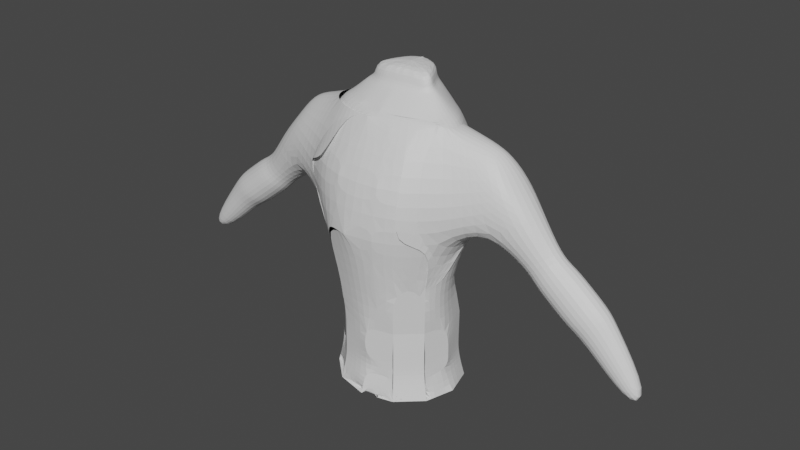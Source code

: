 # Source: mannequinmodel2.blend  (saved by Blender 3.3.6; exported with 4.5.12 LTS)
import bpy
from mathutils import Matrix  # noqa: F401  (used for matrix-valued properties, if any)

bpy.ops.wm.read_factory_settings(use_empty=True)
scene = bpy.context.scene
scene.name = 'Scene'

# ---- collections
col_collection = bpy.data.collections.new('Collection'); scene.collection.children.link(col_collection)

# ---- materials (node trees are filled in below, after node groups)
mat_material_001 = bpy.data.materials.new('Material.001')
mat_material_001.use_transparent_shadow = False

# ---- material node trees
mat_material_001.use_nodes = True; mat_material_001.node_tree.nodes.clear()
_N = mat_material_001.node_tree.nodes; _L = mat_material_001.node_tree.links
n0 = _N.new('ShaderNodeBsdfPrincipled'); n0.name = 'Principled BSDF'; n0.location = (10, 300)
n0.distribution = 'GGX'
n0.subsurface_method = 'RANDOM_WALK_SKIN'
n0.inputs[3].default_value = 1.45
n0.inputs[27].default_value = (0.0, 0.0, 0.0, 1.0)
n0.inputs[28].default_value = 1.0
n1 = _N.new('ShaderNodeOutputMaterial'); n1.name = 'Material Output'; n1.location = (300, 300)
_L.new(n0.outputs[0], n1.inputs[0])
n1.is_active_output = True

# ---- world
world_world = bpy.data.worlds.new('World'); scene.world = world_world
world_world.use_nodes = True; world_world.node_tree.nodes.clear()
_N = world_world.node_tree.nodes; _L = world_world.node_tree.links
n0 = _N.new('ShaderNodeOutputWorld'); n0.name = 'World Output'; n0.location = (300, 300)
n1 = _N.new('ShaderNodeBackground'); n1.name = 'Background'; n1.location = (10, 300)
n1.inputs[0].default_value = (0.05088, 0.05088, 0.05088, 1.0)
_L.new(n1.outputs[0], n0.inputs[0])
n0.is_active_output = True
world_world.color = (0.05088, 0.05088, 0.05088)
world_world.use_sun_shadow = False
world_world.sun_shadow_jitter_overblur = 0.0

# ---- meshes
me_cylinder = bpy.data.meshes.new('Cylinder')
me_cylinder.from_pydata([(0.8662, 0.257, 0.9946), (1.0, -5.624e-09, 1.0), (0.866, -0.2714, 1.0), (0.5, -0.47, 1.0), (0.0, -0.5427, 1.0), (-0.5, -0.47, 1.0), (-0.866, -0.2714, 1.0), (-1.0, -5.624e-09, 1.0), (-0.866, 0.2714, 1.0), (-5.112e-33, 0.7665, -0.6042), (0.0, 0.6487, -0.2), (-9.782e-34, 1.072, 0.2), (-5.59e-34, 1.11, 0.6047), (0.5289, 1.016, 0.5993), (0.5714, 0.9898, 0.2), (0.4545, 0.5269, -0.2), (0.4232, 0.6531, -0.6042), (0.9158, 0.6685, 0.6129), (0.9898, 0.5714, 0.2), (0.7871, 0.1942, -0.2), (0.7329, 0.4565, -0.6042), (1.32, 0.5929, 0.6422), (1.143, 4.113e-09, 0.2), (0.9089, -0.2602, -0.2), (0.8463, 0.03331, -0.6042), (1.174, -0.5217, 0.6001), (0.9898, -0.5714, 0.2), (0.7871, -0.4545, -0.2), (0.7329, -0.3898, -0.6042), (0.6777, -0.9087, 0.5959), (0.5714, -0.9332, 0.1929), (0.4545, -0.7871, -0.2), (0.4232, -0.6996, -0.6042), (0.0, -1.034, 0.5888), (0.0, -1.086, 0.1929), (0.0, -0.9089, -0.2), (0.0, -0.813, -0.6042), (-0.6777, -0.9087, 0.5959), (-0.5714, -0.9332, 0.1929), (-0.4545, -0.7871, -0.2), (-0.4232, -0.6996, -0.6042), (-1.174, -0.5217, 0.6001), (-0.9898, -0.5714, 0.2), (-0.7871, -0.4545, -0.2), (-0.7329, -0.3898, -0.6042), (-1.355, 0.156, 0.6001), (-1.143, 4.113e-09, 0.2), (-0.9089, -0.2602, -0.2), (-0.8463, 0.03331, -0.6042), (-0.9158, 0.6685, 0.6129), (-0.9898, 0.5714, 0.2), (-0.7871, 0.1942, -0.2), (-0.7329, 0.4565, -0.6042), (-0.5714, 0.9898, 0.2), (-0.4545, 0.5269, -0.2), (-0.4232, 0.6531, -0.6042), (0.7208, -0.2032, 1.034), (0.4162, -0.3686, 1.034), (0.0, -0.4291, 1.034), (-0.4162, -0.3686, 1.034), (-0.7208, -0.2032, 1.034), (-0.8323, 0.02261, 1.034), (-0.7208, 0.3111, 1.043), (-0.4175, 0.749, 1.005), (-0.02318, 0.6344, 1.148), (-0.03635, -0.198, 1.145), (-0.3072, -0.1586, 1.145), (-0.5054, -0.05102, 1.145), (-0.578, 0.06537, 1.167), (-0.5054, 0.2123, 1.167), (-0.3072, 0.5871, 1.161), (-0.02537, 0.5978, 1.205), (-0.01204, -0.05633, 1.198), (-0.2221, -0.06244, 1.198), (-0.3994, -0.007749, 1.18), (-0.4557, 0.08253, 1.197), (-0.3994, 0.1965, 1.197), (-0.2456, 0.5331, 1.207), (1.606, 0.1302, 0.8878), (1.535, 0.269, 0.871), (1.535, -0.02685, 0.871), (1.724, 0.5172, 0.6715), (1.923, 0.5062, 0.452), (1.883, 0.2205, 0.7141), (2.182, 0.1819, 0.5389), (1.787, -0.1718, 0.6913), (2.056, -0.2266, 0.4964), (1.2, 0.2793, 0.9355), (1.303, 0.06512, 0.9439), (1.2, -0.1491, 0.9355), (1.67, -0.3108, 0.367), (1.52, -0.3468, 0.6486), (1.538, 0.4219, 0.3226), (1.411, 0.01343, 0.2801), (2.503, 0.1482, 0.2763), (2.386, -0.09555, 0.224), (2.308, 0.3418, 0.1966), (2.159, -0.1458, 0.1442), (2.081, 0.2915, 0.1168), (2.007, 0.04768, 0.09056), (3.342, 0.1487, -0.09067), (3.225, -0.09505, -0.1429), (3.147, 0.3423, -0.1703), (2.998, -0.1453, -0.2227), (2.92, 0.292, -0.2502), (2.846, 0.04819, -0.2764), (3.867, 0.09949, -0.5292), (3.819, -0.05841, -0.5462), (3.769, 0.2248, -0.5639), (3.672, -0.09097, -0.5978), (3.622, 0.1923, -0.6156), (3.574, 0.03436, -0.6326), (2.489, 0.3905, 0.1275), (2.741, 0.3907, 0.01748), (2.992, 0.3908, -0.09257), (2.72, 0.3305, -0.1883), (2.468, 0.3304, -0.07827), (2.217, 0.3302, 0.03178), (2.723, 0.1584, 0.2231), (2.975, 0.1585, 0.1131), (3.226, 0.1587, 0.003015), (2.631, 0.03805, -0.2198), (2.379, 0.03789, -0.1097), (2.128, 0.03774, 0.0003457), (2.311, -0.1944, 0.06467), (2.562, -0.1943, -0.04539), (2.814, -0.1941, -0.1554), (3.086, -0.1338, -0.05968), (2.835, -0.134, 0.05037), (2.583, -0.1341, 0.1604), (-0.02834, 0.7589, -0.6042), (-0.03044, 0.6405, -0.2), (-0.03828, 1.062, 0.2), (-0.08399, 0.7545, 1.003), (-0.04221, 0.6288, 1.148), (-0.04012, 0.5935, 1.205), (0.25, -0.5064, 1.0), (0.2116, -0.7563, -0.6042), (0.2272, -0.848, -0.2), (0.2857, -1.01, 0.1929), (0.3388, -0.9429, 0.5888), (0.2081, -0.3988, 1.034), (-0.4447, 0.8184, 0.9429), (-0.866, 0.2714, 1.0), (-1.0, -5.624e-09, 1.0), (-0.866, -0.2714, 1.0), (-0.5, -0.47, 1.0), (0.5, -0.47, 1.0), (0.866, -0.2714, 1.0), (1.0, -5.624e-09, 1.0), (0.8662, 0.257, 0.9946), (0.5126, 0.778, 0.9533), (-0.5287, 1.03, 0.5848), (-0.5714, 0.9898, 0.2), (-0.9158, 0.6685, 0.6129), (-0.9898, 0.5714, 0.2), (-0.7871, 0.1942, -0.2), (-0.7329, 0.4565, -0.6042), (-1.32, 0.5929, 0.6422), (-1.143, 4.113e-09, 0.2), (-0.9089, -0.2602, -0.2), (-0.8463, 0.03331, -0.6042), (-1.174, -0.5217, 0.6001), (-0.9898, -0.5714, 0.2), (-0.7871, -0.4545, -0.2), (-0.7329, -0.3898, -0.6042), (-0.6777, -0.9087, 0.5959), (-0.5714, -0.9332, 0.1929), (-0.4545, -0.7871, -0.2), (-0.4232, -0.6996, -0.6042), (0.6777, -0.9087, 0.5959), (0.5714, -0.9332, 0.1929), (0.4545, -0.7871, -0.2), (0.4232, -0.6996, -0.6042), (1.174, -0.5217, 0.6001), (0.9898, -0.5714, 0.2), (0.7871, -0.4545, -0.2), (0.7329, -0.3898, -0.6042), (1.355, 0.156, 0.6001), (1.143, 4.113e-09, 0.2), (0.9089, -0.2602, -0.2), (0.9158, 0.6685, 0.6129), (0.9898, 0.5714, 0.2), (0.7871, 0.1942, -0.2), (0.7329, 0.4565, -0.6042), (0.5289, 1.016, 0.6), (0.5714, 0.9898, 0.2), (0.4545, 0.5269, -0.2), (0.4232, 0.6531, -0.6042), (-0.7208, 0.3111, 1.043), (-0.8323, 0.02261, 1.034), (-0.4162, -0.3686, 1.034), (0.4162, -0.3686, 1.034), (0.7208, -0.2032, 1.034), (0.8323, 0.02261, 1.034), (0.7208, 0.3111, 1.043), (0.4176, 0.7346, 0.9998), (0.02318, 0.6344, 1.148), (0.03635, -0.198, 1.145), (0.3072, -0.1586, 1.145), (0.5054, -0.05102, 1.145), (0.578, 0.06537, 1.167), (0.5054, 0.2123, 1.167), (0.3072, 0.5871, 1.161), (0.02537, 0.5978, 1.205), (0.05912, -0.05633, 1.198), (0.2692, -0.02579, 1.198), (0.3994, -0.007749, 1.18), (0.4557, 0.08253, 1.197), (0.3994, 0.1965, 1.197), (0.2456, 0.5331, 1.207), (-1.606, 0.1302, 0.8878), (-1.535, 0.2873, 0.871), (-1.535, -0.02685, 0.871), (-1.724, 0.5172, 0.6715), (-1.923, 0.5062, 0.452), (-1.883, 0.2205, 0.7141), (-2.182, 0.1819, 0.5389), (-1.787, -0.1718, 0.6913), (-2.056, -0.2266, 0.4964), (-1.2, 0.2793, 0.9355), (-1.303, 0.06512, 0.9439), (-1.2, -0.1491, 0.9355), (-1.67, -0.3108, 0.367), (-1.52, -0.3468, 0.6486), (-1.538, 0.4219, 0.3226), (-1.411, 0.01343, 0.2801), (-2.503, 0.1482, 0.2763), (-2.386, -0.09555, 0.224), (-2.308, 0.3418, 0.1966), (-2.159, -0.1458, 0.1442), (-2.081, 0.2915, 0.1168), (-2.007, 0.04768, 0.09056), (-3.342, 0.1487, -0.09067), (-3.225, -0.09505, -0.1429), (-3.147, 0.3423, -0.1703), (-2.998, -0.1453, -0.2227), (-2.92, 0.292, -0.2502), (-2.846, 0.04819, -0.2764), (-3.867, 0.09949, -0.5292), (-3.819, -0.05841, -0.5462), (-3.769, 0.2248, -0.5639), (-3.672, -0.09097, -0.5978), (-3.622, 0.1923, -0.6156), (-3.574, 0.03436, -0.6326), (-2.489, 0.3905, 0.1275), (-2.741, 0.3907, 0.01748), (-2.992, 0.3908, -0.09257), (-2.72, 0.3305, -0.1883), (-2.468, 0.3304, -0.07827), (-2.217, 0.3302, 0.03178), (-2.723, 0.1584, 0.2231), (-2.975, 0.1585, 0.1131), (-3.226, 0.1587, 0.003015), (-2.631, 0.03805, -0.2198), (-2.379, 0.03789, -0.1097), (-2.128, 0.03774, 0.0003457), (-2.311, -0.1944, 0.06467), (-2.562, -0.1943, -0.04539), (-2.814, -0.1941, -0.1554), (-3.086, -0.1338, -0.05968), (-2.835, -0.134, 0.05037), (-2.583, -0.1341, 0.1604), (0.03044, 0.6405, -0.2), (0.03828, 1.062, 0.2), (0.08399, 0.7545, 1.003), (0.04221, 0.6288, 1.148), (0.04012, 0.5935, 1.205), (-0.25, -0.5064, 1.0), (-0.2857, -1.01, 0.1929), (-0.3388, -0.9429, 0.5888), (-0.2081, -0.3988, 1.034), (0.4046, -0.0002369, 1.302), (0.2743, -0.01827, 1.319), (0.06429, -0.04882, 1.319), (0.03054, 0.6053, 1.327), (-0.03495, 0.601, 1.327), (-0.2405, 0.5406, 1.329), (-0.3942, 0.204, 1.319), (-0.4505, 0.09004, 1.319), (-0.3942, -0.0002369, 1.302), (-0.2169, -0.05493, 1.319), (-0.006862, -0.04882, 1.319), (-0.02019, 0.6053, 1.327), (0.4609, 0.09004, 1.319), (0.4046, 0.204, 1.319), (0.2508, 0.5406, 1.329), (0.0453, 0.601, 1.327), (0.4232, 0.6531, -0.6042), (0.7329, 0.4565, -0.6042), (0.8463, 0.03331, -0.6042), (0.7329, -0.3898, -0.6042), (0.4232, -0.6996, -0.6042), (0.0, -0.813, -0.6042), (-0.4232, -0.6996, -0.6042), (-0.7329, -0.3898, -0.6042), (-0.8463, 0.03331, -0.6042), (-0.7329, 0.4565, -0.6042), (-0.4232, 0.6531, -0.6042), (-0.02834, 0.7589, -0.6042), (0.2116, -0.7563, -0.6042), (-0.7329, 0.4565, -0.6042), (-0.8463, 0.03331, -0.6042), (-0.7329, -0.3898, -0.6042), (-0.4232, -0.6996, -0.6042), (0.4232, -0.6996, -0.6042), (0.7329, -0.3898, -0.6042), (0.7329, 0.4565, -0.6042), (0.4232, 0.6531, -0.6042), (-0.02834, 0.8303, -0.8614), (2.125e-18, 0.8378, -0.8614), (-0.7329, 0.4565, -0.8667), (-0.4232, 0.7245, -0.8614), (-0.7329, -0.3898, -0.8667), (-0.8463, 0.03331, -0.8667), (0.0, -0.813, -0.8667), (-0.4232, -0.6996, -0.8667), (0.2116, -0.7563, -0.8667), (0.8463, 0.03331, -0.8667), (0.7329, -0.3898, -0.8667), (0.7329, 0.4565, -0.8667), (0.4232, 0.7245, -0.8614), (0.4232, -0.6996, -0.8667), (0.7329, 0.4565, -0.8667), (0.4232, 0.7245, -0.8614), (0.4232, -0.6996, -0.8667), (0.7329, -0.3898, -0.8667), (-0.4232, -0.6996, -0.8667), (-0.8463, 0.03331, -0.8667), (-0.7329, 0.4565, -0.8667), (-0.02834, 0.8303, -0.8614), (2.125e-18, 0.8378, -0.8614), (-0.7329, 0.4565, -0.8667), (-0.4232, 0.7245, -0.8614), (-0.7329, -0.3898, -0.8667), (-0.8463, 0.03331, -0.8667), (0.0, -0.813, -0.8667), (-0.4232, -0.6996, -0.8667), (0.2116, -0.7563, -0.8667), (0.8463, 0.03331, -0.8667), (0.7329, -0.3898, -0.8667), (0.7329, 0.4565, -0.8667), (0.4232, 0.7245, -0.8614), (0.4232, -0.6996, -0.8667), (0.7329, 0.4565, -0.8667), (0.4232, 0.7245, -0.8614), (0.4232, -0.6996, -0.8667), (0.7329, -0.3898, -0.8667), (-0.7329, -0.3898, -0.8667), (-0.4232, -0.6996, -0.8667), (-0.8463, 0.03331, -0.8667), (-0.7329, 0.4565, -0.8667), (-0.02743, 0.8733, -0.9923), (0.001018, 0.8809, -0.9923), (-0.7345, 0.4563, -0.9923), (-0.4236, 0.7671, -0.9923), (-0.7345, -0.3931, -0.9923), (-0.8483, 0.03161, -0.9923), (0.001018, -0.8177, -0.9923), (-0.4236, -0.7039, -0.9923), (0.2133, -0.7608, -0.9923), (0.8503, 0.03161, -0.9923), (0.7365, -0.3931, -0.9923), (0.7365, 0.4563, -0.9923), (0.4257, 0.7671, -0.9923), (0.4257, -0.7039, -0.9923), (0.7365, 0.4563, -0.9923), (0.4257, 0.7671, -0.9923), (0.4257, -0.7039, -0.9923), (0.7365, -0.3931, -0.9923), (-0.7345, -0.3931, -0.9923), (-0.4236, -0.7039, -0.9923), (-0.8483, 0.03161, -0.9923), (-0.7345, 0.4563, -0.9923), (-0.02743, 0.8733, -0.9923), (0.001018, 0.8809, -0.9923), (-0.7345, 0.4563, -0.9923), (-0.7345, -0.3931, -0.9923), (-0.8483, 0.03161, -0.9923), (0.001018, -0.8177, -0.9923), (-0.4236, -0.7039, -0.9923), (0.2133, -0.7608, -0.9923), (0.8503, 0.03161, -0.9923), (0.7365, -0.3931, -0.9923), (0.7365, 0.4563, -0.9923), (0.4257, 0.7671, -0.9923), (0.4257, -0.7039, -0.9923), (0.7365, 0.4563, -0.9923), (0.4257, 0.7671, -0.9923), (0.4257, -0.7039, -0.9923), (0.7365, -0.3931, -0.9923), (-0.7345, -0.3931, -0.9923), (-0.4236, -0.7039, -0.9923), (-0.8483, 0.03161, -0.9923), (-0.7345, 0.4563, -0.9923), (-0.03019, 0.964, -1.173), (0.001153, 0.9724, -1.173), (-0.8093, 0.5045, -1.173), (-0.4667, 0.847, -1.173), (-0.8093, -0.4313, -1.173), (-0.9346, 0.0366, -1.173), (0.001153, -0.8992, -1.173), (-0.4667, -0.7738, -1.173), (0.2351, -0.8365, -1.173), (0.9369, 0.0366, -1.173), (0.8116, -0.4313, -1.173), (0.8116, 0.5045, -1.173), (0.469, 0.847, -1.173), (0.469, -0.7738, -1.173), (0.8116, 0.5045, -1.173), (0.469, 0.847, -1.173), (0.469, -0.7738, -1.173), (0.8116, -0.4313, -1.173), (-0.8093, -0.4313, -1.173), (-0.4667, -0.7738, -1.173), (-0.9346, 0.0366, -1.173), (-0.8093, 0.5045, -1.173), (-0.03019, 0.964, -1.173), (0.001153, 0.9724, -1.173), (-0.8093, 0.5045, -1.173), (-0.4667, 0.847, -1.173), (-0.8093, -0.4313, -1.173), (-0.9346, 0.0366, -1.173), (0.001153, -0.8992, -1.173), (-0.4667, -0.7738, -1.173), (0.2351, -0.8365, -1.173), (0.9369, 0.0366, -1.173), (0.8116, -0.4313, -1.173), (0.8116, 0.5045, -1.173), (0.469, 0.847, -1.173), (0.469, -0.7738, -1.173), (0.8116, 0.5045, -1.173), (0.469, 0.847, -1.173), (0.469, -0.7738, -1.173), (0.8116, -0.4313, -1.173), (-0.8093, -0.4313, -1.173), (-0.4667, -0.7738, -1.173), (-0.9346, 0.0366, -1.173), (-0.8093, 0.5045, -1.173)], [(375, 418), (374, 417)], [(86, 90, 97, 95), (91, 90, 86, 85), (25, 2, 3, 29), (270, 33, 4, 268, 146, 166), (37, 5, 6, 41), (41, 6, 7, 45), (45, 7, 8, 49), (3, 2, 56, 57), (52, 51, 54, 55), (51, 50, 53, 54), (47, 46, 50, 51), (46, 45, 49, 50), (44, 43, 47, 48), (43, 42, 46, 47), (42, 41, 45, 46), (36, 35, 39, 40), (35, 34, 38, 39), (300, 292, 343, 338, 336, 293), (138, 35, 36, 137, 32, 31), (136, 4, 33, 140, 29, 3), (27, 26, 30, 31), (26, 25, 29, 30), (24, 23, 27, 28), (23, 22, 26, 27), (21, 87, 79, 81), (20, 19, 23, 24), (19, 18, 22, 23), (88, 89, 80, 78), (15, 14, 18, 19), (9, 10, 15, 16), (8, 7, 61, 62), (7, 6, 60, 61), (6, 5, 59, 60), (5, 4, 58, 59), (66, 65, 72, 73), (61, 60, 67, 68), (58, 192, 199, 198), (62, 61, 68, 69), (63, 62, 69, 70), (60, 59, 66, 67), (70, 69, 76, 77), (67, 66, 73, 74), (134, 70, 77, 135), (68, 67, 74, 75), (69, 68, 75, 76), (81, 79, 78, 83), (83, 78, 80, 85), (84, 83, 85, 86), (82, 81, 83, 84), (92, 21, 81, 82), (92, 82, 96, 98), (89, 91, 85, 80), (87, 88, 78, 79), (0, 1, 88, 87), (2, 25, 91, 89), (26, 22, 93, 90), (18, 17, 21, 92), (1, 2, 89, 88), (17, 0, 87, 21), (25, 26, 90, 91), (22, 18, 92, 93), (114, 120, 100, 102), (115, 114, 102, 104), (82, 84, 94, 96), (84, 86, 95, 94), (90, 93, 99, 97), (93, 92, 98, 99), (100, 101, 107, 106), (101, 103, 109, 107), (121, 115, 104, 105), (127, 126, 103, 101), (120, 127, 101, 100), (126, 121, 105, 103), (111, 110, 108, 106), (109, 111, 106, 107), (103, 105, 111, 109), (104, 102, 108, 110), (102, 100, 106, 108), (105, 104, 110, 111), (97, 99, 123, 124), (124, 123, 122, 125), (125, 122, 121, 126), (94, 95, 129, 118), (118, 129, 128, 119), (119, 128, 127, 120), (95, 97, 124, 129), (129, 124, 125, 128), (128, 125, 126, 127), (99, 98, 117, 123), (123, 117, 116, 122), (122, 116, 115, 121), (98, 96, 112, 117), (117, 112, 113, 116), (116, 113, 114, 115), (96, 94, 118, 112), (112, 118, 119, 113), (113, 119, 120, 114), (266, 197, 64, 134, 135, 71, 204, 267), (152, 154, 143, 142), (219, 228, 230, 223), (224, 218, 219, 223), (162, 166, 146, 145), (269, 34, 33, 270, 166, 167), (170, 174, 148, 147), (174, 178, 149, 148), (178, 181, 150, 149), (181, 185, 151, 150), (184, 188, 187, 183), (182, 186, 185, 181), (179, 182, 181, 178), (176, 180, 179, 175), (175, 179, 178, 174), (173, 177, 176, 172), (171, 175, 174, 170), (136, 3, 57, 141, 58, 4), (165, 169, 168, 164), (164, 168, 167, 163), (163, 167, 166, 162), (161, 165, 164, 160), (158, 214, 212, 220), (157, 161, 160, 156), (221, 211, 213, 222), (153, 155, 154, 152), (144, 190, 189, 143), (151, 196, 195, 150), (150, 195, 194, 149), (149, 194, 193, 148), (199, 206, 205, 198), (194, 201, 200, 193), (195, 202, 201, 194), (196, 203, 202, 195), (193, 200, 199, 192), (66, 59, 191, 271, 58, 65), (265, 266, 203, 196), (203, 210, 209, 202), (200, 207, 206, 199), (266, 267, 210, 203), (201, 208, 207, 200), (202, 209, 208, 201), (214, 216, 211, 212), (216, 218, 213, 211), (217, 219, 218, 216), (215, 217, 216, 214), (225, 215, 214, 158), (225, 231, 229, 215), (222, 213, 218, 224), (220, 212, 211, 221), (143, 220, 221, 144), (145, 222, 224, 162), (163, 223, 226, 159), (155, 225, 158, 154), (144, 221, 222, 145), (154, 158, 220, 143), (162, 224, 223, 163), (159, 226, 225, 155), (247, 235, 233, 253), (248, 237, 235, 247), (215, 229, 227, 217), (217, 227, 228, 219), (223, 230, 232, 226), (226, 232, 231, 225), (233, 239, 240, 234), (234, 240, 242, 236), (254, 238, 237, 248), (260, 234, 236, 259), (253, 233, 234, 260), (259, 236, 238, 254), (244, 239, 241, 243), (242, 240, 239, 244), (236, 242, 244, 238), (237, 243, 241, 235), (235, 241, 239, 233), (238, 244, 243, 237), (230, 257, 256, 232), (257, 258, 255, 256), (258, 259, 254, 255), (227, 251, 262, 228), (251, 252, 261, 262), (252, 253, 260, 261), (228, 262, 257, 230), (262, 261, 258, 257), (261, 260, 259, 258), (232, 256, 250, 231), (256, 255, 249, 250), (255, 254, 248, 249), (231, 250, 245, 229), (250, 249, 246, 245), (249, 248, 247, 246), (229, 245, 251, 227), (245, 246, 252, 251), (246, 247, 253, 252), (267, 204, 71, 135, 276, 283, 275, 287), (58, 198, 65), (74, 73, 281, 280), (73, 72, 282, 281), (72, 205, 274, 282), (210, 267, 287, 286), (209, 210, 286, 285), (135, 77, 277, 276), (208, 209, 285, 284), (77, 76, 278, 277), (205, 206, 273, 274), (75, 74, 280, 279), (206, 207, 272, 273), (76, 75, 279, 278), (207, 208, 284, 272), (275, 283, 276, 277, 278, 279, 280, 281, 282, 274, 273, 272, 284, 285, 286, 287), (63, 70, 134, 133), (142, 63, 133, 265, 196, 151), (62, 63, 142, 143, 189), (64, 197, 266, 265, 133, 134), (14, 13, 185, 186), (151, 185, 13, 12, 152, 142), (54, 53, 132, 11, 264, 186, 187, 263, 10, 131), (55, 54, 131, 10, 9, 130), (173, 305, 346, 325), (303, 304, 349, 348), (20, 24, 318, 320), (306, 177, 326, 347), (36, 40, 316, 315), (305, 306, 347, 346), (157, 301, 351, 329), (307, 308, 345, 344), (289, 20, 320, 341), (292, 32, 322, 343), (334, 313, 356, 377), (350, 348, 391, 393), (311, 312, 355, 354), (325, 346, 389, 368), (328, 329, 373, 372), (348, 349, 392, 391), (347, 326, 369, 390), (346, 347, 390, 389), (329, 351, 394, 373), (344, 345, 388, 387), (302, 303, 348, 350), (52, 55, 312, 311), (295, 44, 313, 334), (301, 302, 350, 351), (48, 296, 335, 314), (40, 294, 337, 316), (28, 291, 340, 319), (308, 188, 324, 345), (9, 16, 321, 310), (184, 307, 344, 323), (291, 290, 339, 340), (304, 169, 327, 349), (297, 52, 311, 332), (16, 288, 342, 321), (376, 354, 397, 419), (382, 384, 428, 426), (392, 371, 414, 436), (353, 364, 407, 396), (383, 382, 426, 427), (366, 387, 431, 409), (13, 14, 186, 264, 11, 132, 53, 153, 152, 12), (388, 367, 410, 432), (362, 383, 427, 405), (359, 380, 424, 402), (378, 377, 421, 422), (314, 335, 378, 357), (315, 316, 359, 358), (379, 381, 386, 430, 425, 423), (316, 337, 380, 359), (319, 340, 383, 362), (318, 319, 362, 361), (345, 324, 367, 388), (323, 344, 387, 366), (310, 321, 364, 353), (349, 327, 371, 392), (339, 341, 384, 382), (332, 311, 354, 376), (312, 309, 352, 355), (321, 342, 385, 364), (343, 322, 365, 386), (341, 320, 363, 384), (410, 409, 431, 432), (412, 411, 433, 434), (399, 400, 422, 421), (432, 418, 396, 395, 417, 398, 420, 397, 438, 419, 416, 437, 415, 400, 422, 435, 413, 399, 421, 414, 424, 436, 402, 423, 401, 403, 425, 408, 433, 430, 411, 405, 427, 434, 412, 426, 404, 406, 428, 409, 431, 410, 407, 429), (395, 396, 407, 429, 418, 417, 420, 419, 397, 398), (355, 352, 395, 398), (364, 385, 429, 407), (386, 365, 408, 430), (367, 366, 409, 410), (384, 363, 406, 428), (371, 370, 413, 414), (373, 394, 438, 416), (389, 390, 434, 433), (390, 369, 412, 434), (331, 330, 374, 375), (372, 373, 416, 415), (368, 389, 433, 411), (354, 355, 398, 397), (393, 391, 435, 437), (353, 396, 418, 417, 395, 374, 352, 375), (377, 356, 399, 421), (357, 378, 422, 400), (358, 359, 402, 401), (395, 352, 374), (139, 34, 35, 138, 31, 30), (72, 65, 198, 205), (299, 298, 333, 330, 331, 310, 9, 130), (414, 413, 415, 416, 438, 437, 435, 436), (401, 402, 424, 423, 425, 430, 408, 403), (317, 315, 358, 360, 365, 322), (140, 33, 34, 139, 30, 29)])
_uv = me_cylinder.uv_layers.new(name='UVMap')
_uv.uv.foreach_set('vector', [0.6667, 0.8, 0.6667, 0.8, 0.6667, 0.8, 0.6667, 0.8, 0.6667, 0.9, 0.6667, 0.8, 0.6667, 0.8, 0.6667, 0.9, 0.6667, 0.9, 0.6667, 1.0, 0.5833, 1.0, 0.5833, 0.9, 0.5417, 0.9, 0.5, 0.9, 0.5, 1.0, 0.5417, 1.0, 0.5833, 1.0, 0.5833, 0.9, 0.4167, 0.9, 0.4167, 1.0, 0.3333, 1.0, 0.3333, 0.9, 0.3333, 0.9, 0.3333, 1.0, 0.25, 1.0, 0.25, 0.9, 0.25, 0.9, 0.25, 1.0, 0.1667, 1.0, 0.1667, 0.9, 0.5833, 1.0, 0.6667, 1.0, 0.6667, 1.0, 0.5833, 1.0, 0.1667, 0.6, 0.1667, 0.7, 0.08333, 0.7, 0.08333, 0.6, 0.1667, 0.7, 0.1667, 0.8, 0.08333, 0.8, 0.08333, 0.7, 0.25, 0.7, 0.25, 0.8, 0.1667, 0.8, 0.1667, 0.7, 0.25, 0.8, 0.25, 0.9, 0.1667, 0.9, 0.1667, 0.8, 0.3333, 0.6, 0.3333, 0.7, 0.25, 0.7, 0.25, 0.6, 0.3333, 0.7, 0.3333, 0.8, 0.25, 0.8, 0.25, 0.7, 0.3333, 0.8, 0.3333, 0.9, 0.25, 0.9, 0.25, 0.8, 0.5, 0.6, 0.5, 0.7, 0.4167, 0.7, 0.4167, 0.6, 0.5, 0.7, 0.5, 0.8, 0.4167, 0.8, 0.4167, 0.7, 0.0, 0.0, 0.0, 0.0, 0.0, 0.0, 0.0, 0.0, 0.0, 0.0, 0.0, 0.0, 0.5417, 0.7, 0.5, 0.7, 0.5, 0.6, 0.5417, 0.6, 0.5833, 0.6, 0.5833, 0.7, 0.5417, 1.0, 0.5, 1.0, 0.5, 0.9, 0.5417, 0.9, 0.5833, 0.9, 0.5833, 1.0, 0.6667, 0.7, 0.6667, 0.8, 0.5833, 0.8, 0.5833, 0.7, 0.6667, 0.8, 0.6667, 0.9, 0.5833, 0.9, 0.5833, 0.8, 0.75, 0.6, 0.75, 0.7, 0.6667, 0.7, 0.6667, 0.6, 0.75, 0.7, 0.75, 0.8, 0.6667, 0.8, 0.6667, 0.7, 0.8333, 0.9, 0.8333, 1.0, 0.8333, 1.0, 0.8333, 0.9, 0.8333, 0.6, 0.8333, 0.7, 0.75, 0.7, 0.75, 0.6, 0.8333, 0.7, 0.8333, 0.8, 0.75, 0.8, 0.75, 0.7, 0.75, 1.0, 0.6667, 1.0, 0.6667, 1.0, 0.75, 1.0, 0.9167, 0.7, 0.9167, 0.8, 0.8333, 0.8, 0.8333, 0.7, 1.0, 0.6, 1.0, 0.7, 0.9167, 0.7, 0.9167, 0.6, 0.1667, 1.0, 0.25, 1.0, 0.25, 1.0, 0.1667, 1.0, 0.25, 1.0, 0.3333, 1.0, 0.3333, 1.0, 0.25, 1.0, 0.3333, 1.0, 0.4167, 1.0, 0.4167, 1.0, 0.3333, 1.0, 0.4167, 1.0, 0.5, 1.0, 0.5, 1.0, 0.4167, 1.0, 0.4167, 1.0, 0.5, 1.0, 0.5, 1.0, 0.4167, 1.0, 0.25, 1.0, 0.3333, 1.0, 0.3333, 1.0, 0.25, 1.0, 0.5, 1.0, 0.4167, 1.0, 0.4167, 1.0, 0.5, 1.0, 0.1667, 1.0, 0.25, 1.0, 0.25, 1.0, 0.1667, 1.0, 0.08333, 1.0, 0.1667, 1.0, 0.1667, 1.0, 0.08333, 1.0, 0.3333, 1.0, 0.4167, 1.0, 0.4167, 1.0, 0.3333, 1.0, 0.08333, 1.0, 0.1667, 1.0, 0.1667, 1.0, 0.08333, 1.0, 0.3333, 1.0, 0.4167, 1.0, 0.4167, 1.0, 0.3333, 1.0, 0.005582, 1.0, 0.08333, 1.0, 0.08333, 1.0, 0.005582, 1.0, 0.25, 1.0, 0.3333, 1.0, 0.3333, 1.0, 0.25, 1.0, 0.1667, 1.0, 0.25, 1.0, 0.25, 1.0, 0.1667, 1.0, 0.8333, 0.9, 0.8333, 1.0, 0.75, 1.0, 0.75, 0.9, 0.75, 0.9, 0.75, 1.0, 0.6667, 1.0, 0.6667, 0.9, 0.75, 0.8, 0.75, 0.9, 0.6667, 0.9, 0.6667, 0.8, 0.8333, 0.8, 0.8333, 0.9, 0.75, 0.9, 0.75, 0.8, 0.8333, 0.8, 0.8333, 0.9, 0.8333, 0.9, 0.8333, 0.8, 0.8333, 0.8, 0.8333, 0.8, 0.8333, 0.8, 0.8333, 0.8, 0.6667, 1.0, 0.6667, 0.9, 0.6667, 0.9, 0.6667, 1.0, 0.8333, 1.0, 0.75, 1.0, 0.75, 1.0, 0.8333, 1.0, 0.8333, 1.0, 0.75, 1.0, 0.75, 1.0, 0.8333, 1.0, 0.6667, 1.0, 0.6667, 0.9, 0.6667, 0.9, 0.6667, 1.0, 0.6667, 0.8, 0.75, 0.8, 0.75, 0.8, 0.6667, 0.8, 0.8333, 0.8, 0.8333, 0.9, 0.8333, 0.9, 0.8333, 0.8, 0.75, 1.0, 0.6667, 1.0, 0.6667, 1.0, 0.75, 1.0, 0.8333, 0.9, 0.8333, 1.0, 0.8333, 1.0, 0.8333, 0.9, 0.6667, 0.9, 0.6667, 0.8, 0.6667, 0.8, 0.6667, 0.9, 0.75, 0.8, 0.8333, 0.8, 0.8333, 0.8, 0.75, 0.8, 0.8333, 0.8, 0.75, 0.8, 0.75, 0.8, 0.8333, 0.8, 0.8333, 0.8, 0.8333, 0.8, 0.8333, 0.8, 0.8333, 0.8, 0.8333, 0.8, 0.75, 0.8, 0.75, 0.8, 0.8333, 0.8, 0.75, 0.8, 0.6667, 0.8, 0.6667, 0.8, 0.75, 0.8, 0.6667, 0.8, 0.75, 0.8, 0.75, 0.8, 0.6667, 0.8, 0.75, 0.8, 0.8333, 0.8, 0.8333, 0.8, 0.75, 0.8, 0.75, 0.8, 0.6667, 0.8, 0.6667, 0.8, 0.75, 0.8, 0.6667, 0.8, 0.6667, 0.8, 0.6667, 0.8, 0.6667, 0.8, 0.75, 0.8, 0.8333, 0.8, 0.8333, 0.8, 0.75, 0.8, 0.6667, 0.8, 0.6667, 0.8, 0.6667, 0.8, 0.6667, 0.8, 0.75, 0.8, 0.6667, 0.8, 0.6667, 0.8, 0.75, 0.8, 0.6667, 0.8, 0.75, 0.8, 0.75, 0.8, 0.6667, 0.8, 0.75, 0.8, 0.8333, 0.8, 0.8333, 0.8, 0.75, 0.8, 0.6667, 0.8, 0.75, 0.8, 0.75, 0.8, 0.6667, 0.8, 0.6667, 0.8, 0.75, 0.8, 0.75, 0.8, 0.6667, 0.8, 0.8333, 0.8, 0.8333, 0.8, 0.8333, 0.8, 0.8333, 0.8, 0.8333, 0.8, 0.75, 0.8, 0.75, 0.8, 0.8333, 0.8, 0.75, 0.8, 0.8333, 0.8, 0.8333, 0.8, 0.75, 0.8, 0.6667, 0.8, 0.75, 0.8, 0.75, 0.8, 0.6667, 0.8, 0.6667, 0.8, 0.75, 0.8, 0.75, 0.8, 0.6667, 0.8, 0.6667, 0.8, 0.75, 0.8, 0.75, 0.8, 0.6667, 0.8, 0.75, 0.8, 0.6667, 0.8, 0.6667, 0.8, 0.75, 0.8, 0.75, 0.8, 0.6667, 0.8, 0.6667, 0.8, 0.75, 0.8, 0.75, 0.8, 0.6667, 0.8, 0.6667, 0.8, 0.75, 0.8, 0.6667, 0.8, 0.6667, 0.8, 0.6667, 0.8, 0.6667, 0.8, 0.6667, 0.8, 0.6667, 0.8, 0.6667, 0.8, 0.6667, 0.8, 0.6667, 0.8, 0.6667, 0.8, 0.6667, 0.8, 0.6667, 0.8, 0.75, 0.8, 0.8333, 0.8, 0.8333, 0.8, 0.75, 0.8, 0.75, 0.8, 0.8333, 0.8, 0.8333, 0.8, 0.75, 0.8, 0.75, 0.8, 0.8333, 0.8, 0.8333, 0.8, 0.75, 0.8, 0.8333, 0.8, 0.8333, 0.8, 0.8333, 0.8, 0.8333, 0.8, 0.8333, 0.8, 0.8333, 0.8, 0.8333, 0.8, 0.8333, 0.8, 0.8333, 0.8, 0.8333, 0.8, 0.8333, 0.8, 0.8333, 0.8, 0.8333, 0.8, 0.75, 0.8, 0.75, 0.8, 0.8333, 0.8, 0.8333, 0.8, 0.75, 0.8, 0.75, 0.8, 0.8333, 0.8, 0.8333, 0.8, 0.75, 0.8, 0.75, 0.8, 0.8333, 0.8, 0.005582, 1.0, 7.451e-08, 1.0, 7.451e-08, 1.0, 0.005582, 1.0, 0.005582, 1.0, 7.451e-08, 1.0, 7.451e-08, 1.0, 0.005582, 1.0, 0.9167, 0.9, 0.8333, 0.9, 0.8333, 1.0, 0.9167, 1.0, 0.6667, 0.8, 0.6667, 0.8, 0.6667, 0.8, 0.6667, 0.8, 0.6667, 0.9, 0.6667, 0.9, 0.6667, 0.8, 0.6667, 0.8, 0.6667, 0.9, 0.5833, 0.9, 0.5833, 1.0, 0.6667, 1.0, 0.5417, 0.8, 0.5, 0.8, 0.5, 0.9, 0.5417, 0.9, 0.5833, 0.9, 0.5833, 0.8, 0.4167, 0.9, 0.3333, 0.9, 0.3333, 1.0, 0.4167, 1.0, 0.3333, 0.9, 0.25, 0.9, 0.25, 1.0, 0.3333, 1.0, 0.25, 0.9, 0.1667, 0.9, 0.1667, 1.0, 0.25, 1.0, 0.1667, 0.9, 0.08333, 0.9, 0.08333, 1.0, 0.1667, 1.0, 0.1667, 0.6, 0.08333, 0.6, 0.08333, 0.7, 0.1667, 0.7, 0.1667, 0.8, 0.08333, 0.8, 0.08333, 0.9, 0.1667, 0.9, 0.25, 0.8, 0.1667, 0.8, 0.1667, 0.9, 0.25, 0.9, 0.3333, 0.7, 0.25, 0.7, 0.25, 0.8, 0.3333, 0.8, 0.3333, 0.8, 0.25, 0.8, 0.25, 0.9, 0.3333, 0.9, 0.4167, 0.6, 0.3333, 0.6, 0.3333, 0.7, 0.4167, 0.7, 0.4167, 0.8, 0.3333, 0.8, 0.3333, 0.9, 0.4167, 0.9, 0.5417, 1.0, 0.5833, 1.0, 0.5833, 1.0, 0.5417, 1.0, 0.5, 1.0, 0.5, 1.0, 0.6667, 0.6, 0.5833, 0.6, 0.5833, 0.7, 0.6667, 0.7, 0.6667, 0.7, 0.5833, 0.7, 0.5833, 0.8, 0.6667, 0.8, 0.6667, 0.8, 0.5833, 0.8, 0.5833, 0.9, 0.6667, 0.9, 0.75, 0.6, 0.6667, 0.6, 0.6667, 0.7, 0.75, 0.7, 0.8333, 0.9, 0.8333, 0.9, 0.8333, 1.0, 0.8333, 1.0, 0.8333, 0.6, 0.75, 0.6, 0.75, 0.7, 0.8333, 0.7, 0.75, 1.0, 0.75, 1.0, 0.6667, 1.0, 0.6667, 1.0, 0.9167, 0.8, 0.8333, 0.8, 0.8333, 0.9, 0.9167, 0.9, 0.75, 1.0, 0.75, 1.0, 0.8333, 1.0, 0.8333, 1.0, 0.08333, 1.0, 0.08333, 1.0, 0.1667, 1.0, 0.1667, 1.0, 0.1667, 1.0, 0.1667, 1.0, 0.25, 1.0, 0.25, 1.0, 0.25, 1.0, 0.25, 1.0, 0.3333, 1.0, 0.3333, 1.0, 0.4167, 1.0, 0.4167, 1.0, 0.5, 1.0, 0.5, 1.0, 0.25, 1.0, 0.25, 1.0, 0.3333, 1.0, 0.3333, 1.0, 0.1667, 1.0, 0.1667, 1.0, 0.25, 1.0, 0.25, 1.0, 0.08333, 1.0, 0.08333, 1.0, 0.1667, 1.0, 0.1667, 1.0, 0.3333, 1.0, 0.3333, 1.0, 0.4167, 1.0, 0.4167, 1.0, 0.4167, 1.0, 0.4167, 1.0, 0.5833, 1.0, 0.5417, 1.0, 0.5, 1.0, 0.5, 1.0, 0.005582, 1.0, 0.005582, 1.0, 0.08333, 1.0, 0.08333, 1.0, 0.08333, 1.0, 0.08333, 1.0, 0.1667, 1.0, 0.1667, 1.0, 0.3333, 1.0, 0.3333, 1.0, 0.4167, 1.0, 0.4167, 1.0, 0.005582, 1.0, 0.005582, 1.0, 0.08333, 1.0, 0.08333, 1.0, 0.25, 1.0, 0.25, 1.0, 0.3333, 1.0, 0.3333, 1.0, 0.1667, 1.0, 0.1667, 1.0, 0.25, 1.0, 0.25, 1.0, 0.8333, 0.9, 0.75, 0.9, 0.75, 1.0, 0.8333, 1.0, 0.75, 0.9, 0.6667, 0.9, 0.6667, 1.0, 0.75, 1.0, 0.75, 0.8, 0.6667, 0.8, 0.6667, 0.9, 0.75, 0.9, 0.8333, 0.8, 0.75, 0.8, 0.75, 0.9, 0.8333, 0.9, 0.8333, 0.8, 0.8333, 0.8, 0.8333, 0.9, 0.8333, 0.9, 0.8333, 0.8, 0.8333, 0.8, 0.8333, 0.8, 0.8333, 0.8, 0.6667, 1.0, 0.6667, 1.0, 0.6667, 0.9, 0.6667, 0.9, 0.8333, 1.0, 0.8333, 1.0, 0.75, 1.0, 0.75, 1.0, 0.8333, 1.0, 0.8333, 1.0, 0.75, 1.0, 0.75, 1.0, 0.6667, 1.0, 0.6667, 1.0, 0.6667, 0.9, 0.6667, 0.9, 0.6667, 0.8, 0.6667, 0.8, 0.75, 0.8, 0.75, 0.8, 0.8333, 0.8, 0.8333, 0.8, 0.8333, 0.9, 0.8333, 0.9, 0.75, 1.0, 0.75, 1.0, 0.6667, 1.0, 0.6667, 1.0, 0.8333, 0.9, 0.8333, 0.9, 0.8333, 1.0, 0.8333, 1.0, 0.6667, 0.9, 0.6667, 0.9, 0.6667, 0.8, 0.6667, 0.8, 0.75, 0.8, 0.75, 0.8, 0.8333, 0.8, 0.8333, 0.8, 0.8333, 0.8, 0.8333, 0.8, 0.75, 0.8, 0.75, 0.8, 0.8333, 0.8, 0.8333, 0.8, 0.8333, 0.8, 0.8333, 0.8, 0.8333, 0.8, 0.8333, 0.8, 0.75, 0.8, 0.75, 0.8, 0.75, 0.8, 0.75, 0.8, 0.6667, 0.8, 0.6667, 0.8, 0.6667, 0.8, 0.6667, 0.8, 0.75, 0.8, 0.75, 0.8, 0.75, 0.8, 0.75, 0.8, 0.8333, 0.8, 0.8333, 0.8, 0.75, 0.8, 0.75, 0.8, 0.6667, 0.8, 0.6667, 0.8, 0.6667, 0.8, 0.6667, 0.8, 0.6667, 0.8, 0.6667, 0.8, 0.75, 0.8, 0.75, 0.8, 0.8333, 0.8, 0.8333, 0.8, 0.6667, 0.8, 0.6667, 0.8, 0.6667, 0.8, 0.6667, 0.8, 0.75, 0.8, 0.75, 0.8, 0.6667, 0.8, 0.6667, 0.8, 0.6667, 0.8, 0.6667, 0.8, 0.75, 0.8, 0.75, 0.8, 0.75, 0.8, 0.75, 0.8, 0.8333, 0.8, 0.8333, 0.8, 0.6667, 0.8, 0.6667, 0.8, 0.75, 0.8, 0.75, 0.8, 0.6667, 0.8, 0.6667, 0.8, 0.75, 0.8, 0.75, 0.8, 0.8333, 0.8, 0.8333, 0.8, 0.8333, 0.8, 0.8333, 0.8, 0.8333, 0.8, 0.8333, 0.8, 0.75, 0.8, 0.75, 0.8, 0.75, 0.8, 0.75, 0.8, 0.8333, 0.8, 0.8333, 0.8, 0.6667, 0.8, 0.6667, 0.8, 0.75, 0.8, 0.75, 0.8, 0.6667, 0.8, 0.6667, 0.8, 0.75, 0.8, 0.75, 0.8, 0.6667, 0.8, 0.6667, 0.8, 0.75, 0.8, 0.75, 0.8, 0.75, 0.8, 0.75, 0.8, 0.6667, 0.8, 0.6667, 0.8, 0.75, 0.8, 0.75, 0.8, 0.6667, 0.8, 0.6667, 0.8, 0.75, 0.8, 0.75, 0.8, 0.6667, 0.8, 0.6667, 0.8, 0.6667, 0.8, 0.6667, 0.8, 0.6667, 0.8, 0.6667, 0.8, 0.6667, 0.8, 0.6667, 0.8, 0.6667, 0.8, 0.6667, 0.8, 0.6667, 0.8, 0.6667, 0.8, 0.6667, 0.8, 0.6667, 0.8, 0.75, 0.8, 0.75, 0.8, 0.8333, 0.8, 0.8333, 0.8, 0.75, 0.8, 0.75, 0.8, 0.8333, 0.8, 0.8333, 0.8, 0.75, 0.8, 0.75, 0.8, 0.8333, 0.8, 0.8333, 0.8, 0.8333, 0.8, 0.8333, 0.8, 0.8333, 0.8, 0.8333, 0.8, 0.8333, 0.8, 0.8333, 0.8, 0.8333, 0.8, 0.8333, 0.8, 0.8333, 0.8, 0.8333, 0.8, 0.8333, 0.8, 0.8333, 0.8, 0.8333, 0.8, 0.8333, 0.8, 0.75, 0.8, 0.75, 0.8, 0.8333, 0.8, 0.8333, 0.8, 0.75, 0.8, 0.75, 0.8, 0.8333, 0.8, 0.8333, 0.8, 0.75, 0.8, 0.75, 0.8, 0.005582, 1.0, 7.451e-08, 1.0, 7.451e-08, 1.0, 0.005582, 1.0, 0.005582, 1.0, 7.451e-08, 1.0, 7.451e-08, 1.0, 0.005582, 1.0, 0.5, 1.0, 0.5, 1.0, 0.5, 1.0, 0.3333, 1.0, 0.4167, 1.0, 0.4167, 1.0, 0.3333, 1.0, 0.4167, 1.0, 0.5, 1.0, 0.5, 1.0, 0.4167, 1.0, 0.5, 1.0, 0.5, 1.0, 0.5, 1.0, 0.5, 1.0, 0.08333, 1.0, 0.005582, 1.0, 0.005582, 1.0, 0.08333, 1.0, 0.1667, 1.0, 0.08333, 1.0, 0.08333, 1.0, 0.1667, 1.0, 0.005582, 1.0, 0.08333, 1.0, 0.08333, 1.0, 0.005582, 1.0, 0.25, 1.0, 0.1667, 1.0, 0.1667, 1.0, 0.25, 1.0, 0.08333, 1.0, 0.1667, 1.0, 0.1667, 1.0, 0.08333, 1.0, 0.5, 1.0, 0.4167, 1.0, 0.4167, 1.0, 0.5, 1.0, 0.25, 1.0, 0.3333, 1.0, 0.3333, 1.0, 0.25, 1.0, 0.4167, 1.0, 0.3333, 1.0, 0.3333, 1.0, 0.4167, 1.0, 0.1667, 1.0, 0.25, 1.0, 0.25, 1.0, 0.1667, 1.0, 0.3333, 1.0, 0.25, 1.0, 0.25, 1.0, 0.3333, 1.0, 7.451e-08, 1.0, 7.451e-08, 1.0, 0.005582, 1.0, 0.08333, 1.0, 0.1667, 1.0, 0.25, 1.0, 0.3333, 1.0, 0.4167, 1.0, 0.5, 1.0, 0.5, 1.0, 0.4167, 1.0, 0.3333, 1.0, 0.25, 1.0, 0.1667, 1.0, 0.08333, 1.0, 0.005582, 1.0, 0.08333, 1.0, 0.08333, 1.0, 0.005582, 1.0, 0.005582, 1.0, 0.9167, 1.0, 0.08333, 1.0, 0.005582, 1.0, 0.005582, 1.0, 0.08333, 1.0, 0.08333, 1.0, 0.1667, 1.0, 0.08333, 1.0, 0.9167, 1.0, 0.8333, 1.0, 0.8333, 1.0, 7.451e-08, 1.0, 7.451e-08, 1.0, 0.005582, 1.0, 0.005582, 1.0, 0.005582, 1.0, 0.005582, 1.0, 0.9167, 0.8, 0.9167, 0.9, 0.08333, 0.9, 0.08333, 0.8, 0.08333, 1.0, 0.08333, 0.9, 0.9167, 0.9, 1.0, 0.9, 0.9167, 0.9, 0.9167, 1.0, 0.08333, 0.7, 0.08333, 0.8, 0.005582, 0.8, 7.451e-08, 0.8, 0.005582, 0.8, 0.08333, 0.8, 0.08333, 0.7, 0.005582, 0.7, 7.451e-08, 0.7, 0.005582, 0.7, 0.08333, 0.6, 0.08333, 0.7, 0.005582, 0.7, 7.451e-08, 0.7, 7.451e-08, 0.6, 0.005582, 0.6, 0.0, 0.0, 0.0, 0.0, 0.0, 0.0, 0.0, 0.0, 0.0, 0.0, 0.0, 0.0, 0.0, 0.0, 0.0, 0.0, 0.8333, 0.6, 0.75, 0.6, 0.75, 0.6, 0.8333, 0.6, 0.0, 0.0, 0.0, 0.0, 0.0, 0.0, 0.0, 0.0, 0.5, 0.6, 0.4167, 0.6, 0.4167, 0.6, 0.5, 0.6, 0.0, 0.0, 0.0, 0.0, 0.0, 0.0, 0.0, 0.0, 0.0, 0.0, 0.0, 0.0, 0.0, 0.0, 0.0, 0.0, 0.0, 0.0, 0.0, 0.0, 0.0, 0.0, 0.0, 0.0, 0.0, 0.0, 0.0, 0.0, 0.0, 0.0, 0.0, 0.0, 0.0, 0.0, 0.0, 0.0, 0.0, 0.0, 0.0, 0.0, 0.0, 0.0, 0.0, 0.0, 0.0, 0.0, 0.0, 0.0, 0.0, 0.0, 0.0, 0.0, 0.0, 0.0, 0.0, 0.0, 0.1667, 0.6, 0.08333, 0.6, 0.08333, 0.6, 0.1667, 0.6, 0.0, 0.0, 0.0, 0.0, 0.0, 0.0, 0.0, 0.0, 0.75, 0.6, 0.8333, 0.6, 0.8333, 0.6, 0.75, 0.6, 0.0, 0.0, 0.0, 0.0, 0.0, 0.0, 0.0, 0.0, 0.0, 0.0, 0.0, 0.0, 0.0, 0.0, 0.0, 0.0, 0.0, 0.0, 0.0, 0.0, 0.0, 0.0, 0.0, 0.0, 0.0, 0.0, 0.0, 0.0, 0.0, 0.0, 0.0, 0.0, 0.0, 0.0, 0.0, 0.0, 0.0, 0.0, 0.0, 0.0, 0.0, 0.0, 0.0, 0.0, 0.0, 0.0, 0.0, 0.0, 0.1667, 0.6, 0.08333, 0.6, 0.08333, 0.6, 0.1667, 0.6, 0.0, 0.0, 0.0, 0.0, 0.0, 0.0, 0.0, 0.0, 0.0, 0.0, 0.0, 0.0, 0.0, 0.0, 0.0, 0.0, 0.0, 0.0, 0.0, 0.0, 0.0, 0.0, 0.0, 0.0, 0.0, 0.0, 0.0, 0.0, 0.0, 0.0, 0.0, 0.0, 0.0, 0.0, 0.0, 0.0, 0.0, 0.0, 0.0, 0.0, 0.0, 0.0, 0.0, 0.0, 0.0, 0.0, 0.0, 0.0, 1.0, 0.6, 0.9167, 0.6, 0.9167, 0.6, 1.0, 0.6, 0.0, 0.0, 0.0, 0.0, 0.0, 0.0, 0.0, 0.0, 0.0, 0.0, 0.0, 0.0, 0.0, 0.0, 0.0, 0.0, 0.0, 0.0, 0.0, 0.0, 0.0, 0.0, 0.0, 0.0, 0.0, 0.0, 0.0, 0.0, 0.0, 0.0, 0.0, 0.0, 0.0, 0.0, 0.0, 0.0, 0.0, 0.0, 0.0, 0.0, 0.0, 0.0, 0.0, 0.0, 0.0, 0.0, 0.0, 0.0, 0.0, 0.0, 0.0, 0.0, 0.0, 0.0, 0.0, 0.0, 0.0, 0.0, 0.0, 0.0, 0.0, 0.0, 0.0, 0.0, 1.0, 0.6, 0.9167, 0.6, 0.9167, 0.6, 1.0, 0.6, 0.0, 0.0, 0.0, 0.0, 0.0, 0.0, 0.0, 0.0, 0.0, 0.0, 0.0, 0.0, 0.0, 0.0, 0.0, 0.0, 0.9167, 0.9, 0.9167, 0.8, 0.08333, 0.8, 0.005582, 0.8, 7.451e-08, 0.8, 0.005582, 0.8, 0.08333, 0.8, 0.9167, 0.8, 0.9167, 0.9, 1.0, 0.9, 0.0, 0.0, 0.0, 0.0, 0.0, 0.0, 0.0, 0.0, 0.0, 0.0, 0.0, 0.0, 0.0, 0.0, 0.0, 0.0, 0.0, 0.0, 0.0, 0.0, 0.0, 0.0, 0.0, 0.0, 0.0, 0.0, 0.0, 0.0, 0.0, 0.0, 0.0, 0.0, 0.0, 0.0, 0.0, 0.0, 0.0, 0.0, 0.0, 0.0, 0.5, 0.6, 0.4167, 0.6, 0.4167, 0.6, 0.5, 0.6, 0.0, 0.0, 0.0, 0.0, 0.0, 0.0, 0.0, 0.0, 0.0, 0.0, 0.0, 0.0, 0.0, 0.0, 0.0, 0.0, 0.0, 0.0, 0.0, 0.0, 0.0, 0.0, 0.0, 0.0, 0.0, 0.0, 0.0, 0.0, 0.75, 0.6, 0.6667, 0.6, 0.6667, 0.6, 0.75, 0.6, 0.0, 0.0, 0.0, 0.0, 0.0, 0.0, 0.0, 0.0, 0.0, 0.0, 0.0, 0.0, 0.0, 0.0, 0.0, 0.0, 1.0, 0.6, 0.9167, 0.6, 0.9167, 0.6, 1.0, 0.6, 0.0, 0.0, 0.0, 0.0, 0.0, 0.0, 0.0, 0.0, 0.0, 0.0, 0.0, 0.0, 0.0, 0.0, 0.0, 0.0, 0.0, 0.0, 0.0, 0.0, 0.0, 0.0, 0.0, 0.0, 0.08333, 0.6, 0.005582, 0.6, 0.005582, 0.6, 0.08333, 0.6, 0.0, 0.0, 0.0, 0.0, 0.0, 0.0, 0.0, 0.0, 0.0, 0.0, 0.0, 0.0, 0.0, 0.0, 0.0, 0.0, 0.0, 0.0, 0.0, 0.0, 0.0, 0.0, 0.0, 0.0, 0.08333, 0.6, 0.1667, 0.6, 0.1667, 0.6, 0.08333, 0.6, 0.3333, 0.6, 0.4167, 0.6, 0.4167, 0.6, 0.3333, 0.6, 0.3333, 0.6, 0.25, 0.6, 0.25, 0.6, 0.3333, 0.6, 0.0, 0.0, 7.451e-08, 0.6, 1.0, 0.6, 0.005582, 0.6, 0.005582, 0.6, 0.0, 0.0, 0.0, 0.0, 0.0, 0.0, 0.0, 0.0, 0.0, 0.0, 0.0, 0.0, 0.0, 0.0, 0.0, 0.0, 0.25, 0.6, 0.25, 0.6, 0.0, 0.0, 0.0, 0.0, 0.3333, 0.6, 0.3333, 0.6, 0.0, 0.0, 0.0, 0.0, 0.0, 0.0, 0.0, 0.0, 0.0, 0.0, 0.5, 0.6, 0.5417, 0.6, 0.0, 0.0, 0.0, 0.0, 0.0, 0.0, 0.0, 0.0, 0.0, 0.0, 0.0, 0.0, 0.0, 0.0, 0.3333, 0.6, 0.3333, 0.6, 0.0, 0.0, 0.75, 0.6, 0.8333, 0.6, 0.0, 0.0, 0.0, 0.0, 0.0, 0.0, 0.0, 0.0, 0.0, 0.0, 0.0, 0.0, 0.005582, 0.6, 1.0, 0.6, 0.9167, 0.6, 0.9167, 0.6, 7.451e-08, 0.6, 0.005582, 0.6, 0.08333, 0.6, 0.1667, 0.6, 0.1667, 0.6, 0.08333, 0.6, 0.08333, 0.6, 0.005582, 0.6, 0.005582, 0.6, 0.08333, 0.6, 0.0, 0.0, 0.0, 0.0, 0.0, 0.0, 0.0, 0.0, 0.0, 0.0, 0.0, 0.0, 0.0, 0.0, 0.0, 0.0, 0.08333, 0.6, 0.1667, 0.6, 0.1667, 0.6, 0.08333, 0.6, 0.0, 0.0, 0.0, 0.0, 0.0, 0.0, 0.0, 0.0, 0.5833, 0.6, 0.6667, 0.6, 0.6667, 0.6, 0.5833, 0.6, 0.0, 0.0, 0.0, 0.0, 0.0, 0.0, 0.0, 0.0, 0.0, 0.0, 0.0, 0.0, 0.0, 0.0, 0.0, 0.0, 0.0, 0.0, 0.0, 0.0, 0.0, 0.0, 0.0, 0.0, 0.0, 0.0, 0.0, 0.0, 0.0, 0.0, 0.0, 0.0, 0.75, 0.6, 0.8333, 0.6, 0.8333, 0.6, 0.75, 0.6, 0.0, 0.0, 0.0, 0.0, 0.0, 0.0, 0.0, 0.0, 0.1667, 0.6, 0.08333, 0.6, 0.08333, 0.6, 0.1667, 0.6, 0.0, 0.0, 0.0, 0.0, 0.0, 0.0, 0.0, 0.0, 1.0, 0.6, 1.0, 0.6, 7.451e-08, 0.6, 0.005582, 0.6, 0.005582, 0.6, 0.0, 0.0, 0.0, 0.0, 0.0, 0.0, 0.0, 0.0, 0.0, 0.0, 0.0, 0.0, 0.0, 0.0, 0.0, 0.0, 0.0, 0.0, 0.0, 0.0, 0.0, 0.0, 0.5, 0.6, 0.4167, 0.6, 0.4167, 0.6, 0.5, 0.6, 0.005582, 0.6, 0.0, 0.0, 0.0, 0.0, 0.5417, 0.8, 0.5, 0.8, 0.5, 0.7, 0.5417, 0.7, 0.5833, 0.7, 0.5833, 0.8, 0.5, 1.0, 0.5, 1.0, 0.5, 1.0, 0.5, 1.0, 0.0, 0.0, 0.0, 0.0, 0.0, 0.0, 0.0, 0.0, 0.0, 0.0, 1.0, 0.6, 1.0, 0.6, 0.005582, 0.6, 0.5833, 0.6, 0.6667, 0.6, 0.75, 0.6, 0.8333, 0.6, 0.8333, 0.6, 0.75, 0.6, 0.6667, 0.6, 0.5833, 0.6, 0.5, 0.6, 0.4167, 0.6, 0.4167, 0.6, 0.5, 0.6, 0.5417, 0.6, 0.5833, 0.6, 0.5833, 0.6, 0.5417, 0.6, 0.5417, 0.6, 0.5, 0.6, 0.5, 0.6, 0.5417, 0.6, 0.5833, 0.6, 0.5833, 0.6, 0.5417, 0.9, 0.5, 0.9, 0.5, 0.8, 0.5417, 0.8, 0.5833, 0.8, 0.5833, 0.9])
me_cylinder.materials.append(mat_material_001)
me_cylinder.update()

# ---- objects
ob_cylinder = bpy.data.objects.new('Cylinder', me_cylinder)

# ---- transforms, parenting, visibility, modifiers, constraints
ob_cylinder.location = (0.0, 0.0, 0.5101)
ob_cylinder.scale = (0.2204, 0.2019, 0.4033)
_m = ob_cylinder.modifiers.new('Subdivision', 'SUBSURF')
_m.levels = 0

# ---- collection membership
col_collection.objects.link(ob_cylinder)

# ---- scene / render settings (as saved in the file)
scene.frame_start = 1; scene.frame_end = 250; scene.frame_set(1)
scene.render.engine = 'BLENDER_EEVEE_NEXT'
scene.cycles.sampling_pattern = 'TABULATED_SOBOL'
scene.cycles.use_light_tree = False
scene.view_settings.view_transform = 'Filmic'
bpy.context.view_layer.update()

# ---- added for rendering (the .blend has no active camera and no usable light): camera, sun
cam_auto = bpy.data.cameras.new('AutoCamera')
cam_auto.lens = 50.0
cam_auto.sensor_width = 36.0
cam_auto.clip_end = 1000.0
ob_auto_camera = bpy.data.objects.new('AutoCamera', cam_auto)
scene.collection.objects.link(ob_auto_camera)
ob_auto_camera.location = (1.87833, -2.25157, 2.0442)
ob_auto_camera.rotation_euler = (1.09748, -7.21219e-08, 0.694738)
scene.camera = ob_auto_camera
light_auto_sun = bpy.data.lights.new('AutoSun', 'SUN')
light_auto_sun.energy = 3.0
light_auto_sun.angle = 0.0523599
ob_auto_sun = bpy.data.objects.new('AutoSun', light_auto_sun)
scene.collection.objects.link(ob_auto_sun)
ob_auto_sun.rotation_euler = (0.872665, 0.174533, 0.523599)
bpy.context.view_layer.update()
